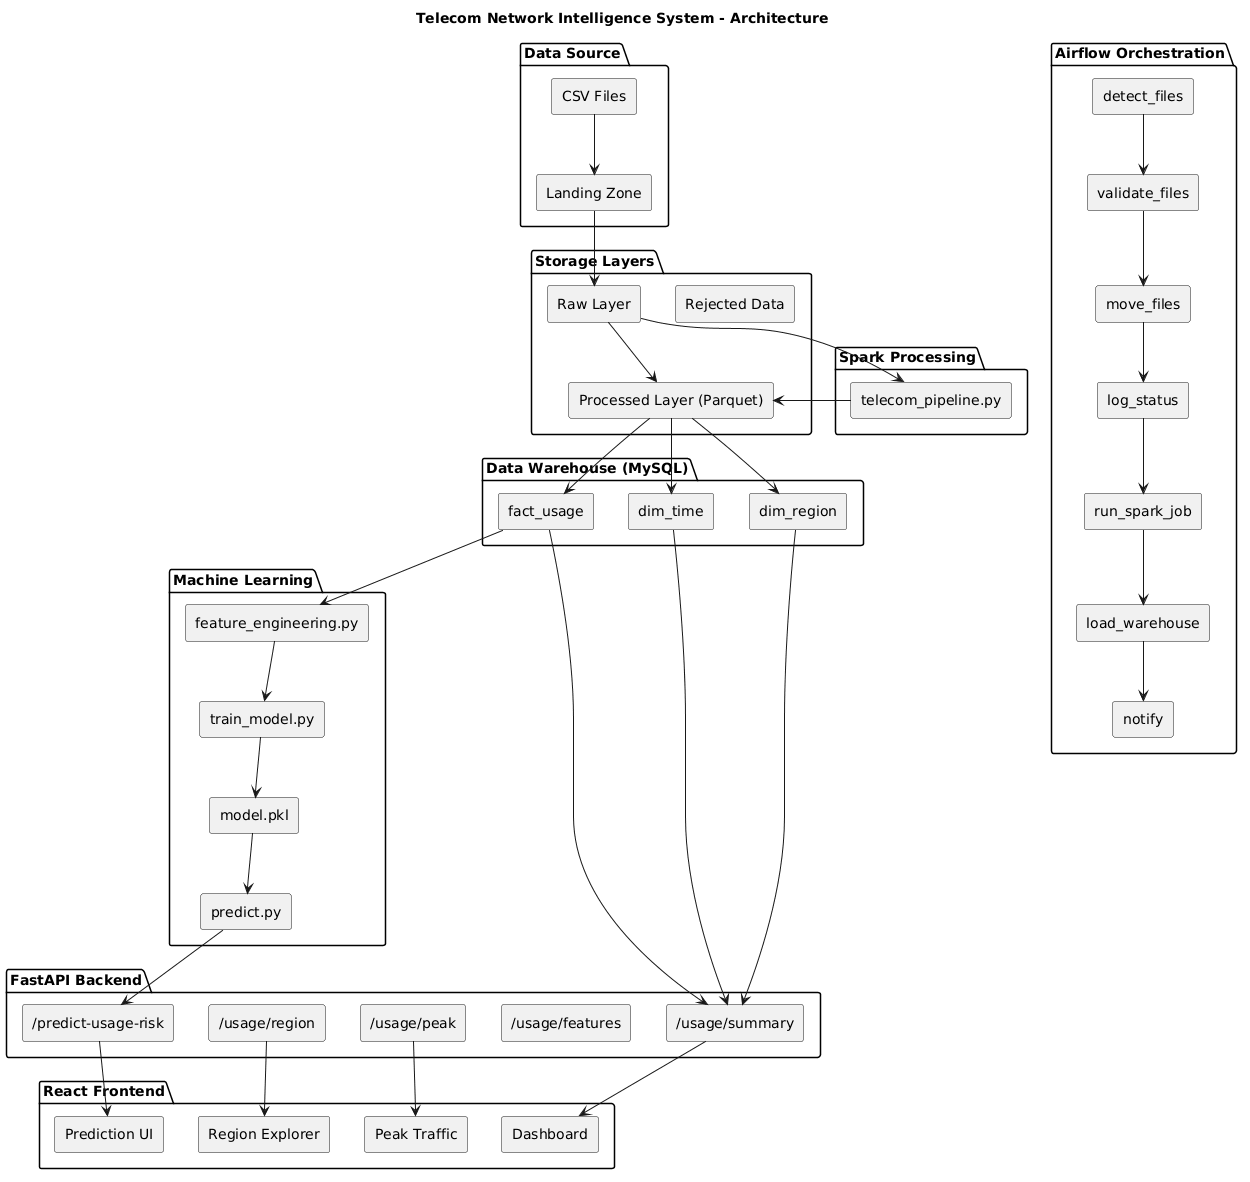

The diagram above was rendered by PlantUML. Its source (embedded in the PNG):
@startuml
title Telecom Network Intelligence System - Architecture

skinparam componentStyle rectangle
skinparam shadowing false

' -----------------------------
' DATA SOURCE
' -----------------------------
package "Data Source" {
    [CSV Files] --> [Landing Zone]
}

' -----------------------------
' AIRFLOW PIPELINE
' -----------------------------
package "Airflow Orchestration" {
    [detect_files] --> [validate_files]
    [validate_files] --> [move_files]
    [move_files] --> [log_status]
    [log_status] --> [run_spark_job]
    [run_spark_job] --> [load_warehouse]
    [load_warehouse] --> [notify]
}

' -----------------------------
' STORAGE LAYERS
' -----------------------------
package "Storage Layers" {
    [Landing Zone] --> [Raw Layer]
    [Raw Layer] --> [Processed Layer (Parquet)]
    [Rejected Data]
}

' -----------------------------
' SPARK PROCESSING
' -----------------------------
package "Spark Processing" {
    [telecom_pipeline.py]
}

[Raw Layer] --> [telecom_pipeline.py]
[telecom_pipeline.py] --> [Processed Layer (Parquet)]

' -----------------------------
' DATA WAREHOUSE
' -----------------------------
package "Data Warehouse (MySQL)" {
    [fact_usage]
    [dim_time]
    [dim_region]
}

[Processed Layer (Parquet)] --> [fact_usage]
[Processed Layer (Parquet)] --> [dim_time]
[Processed Layer (Parquet)] --> [dim_region]

' -----------------------------
' FASTAPI BACKEND
' -----------------------------
package "FastAPI Backend" {
    [/usage/summary]
    [/usage/region]
    [/usage/peak]
    [/usage/features]
    [/predict-usage-risk]
}

[fact_usage] --> [/usage/summary]
[dim_time] --> [/usage/summary]
[dim_region] --> [/usage/summary]

' -----------------------------
' MACHINE LEARNING
' -----------------------------
package "Machine Learning" {
    [feature_engineering.py]
    [train_model.py]
    [model.pkl]
    [predict.py]
}

[fact_usage] --> [feature_engineering.py]
[feature_engineering.py] --> [train_model.py]
[train_model.py] --> [model.pkl]
[model.pkl] --> [predict.py]
[predict.py] --> [/predict-usage-risk]

' -----------------------------
' FRONTEND
' -----------------------------
package "React Frontend" {
    [Dashboard]
    [Region Explorer]
    [Peak Traffic]
    [Prediction UI]
}

[/usage/summary] --> [Dashboard]
[/usage/region] --> [Region Explorer]
[/usage/peak] --> [Peak Traffic]
[/predict-usage-risk] --> [Prediction UI]
@enduml